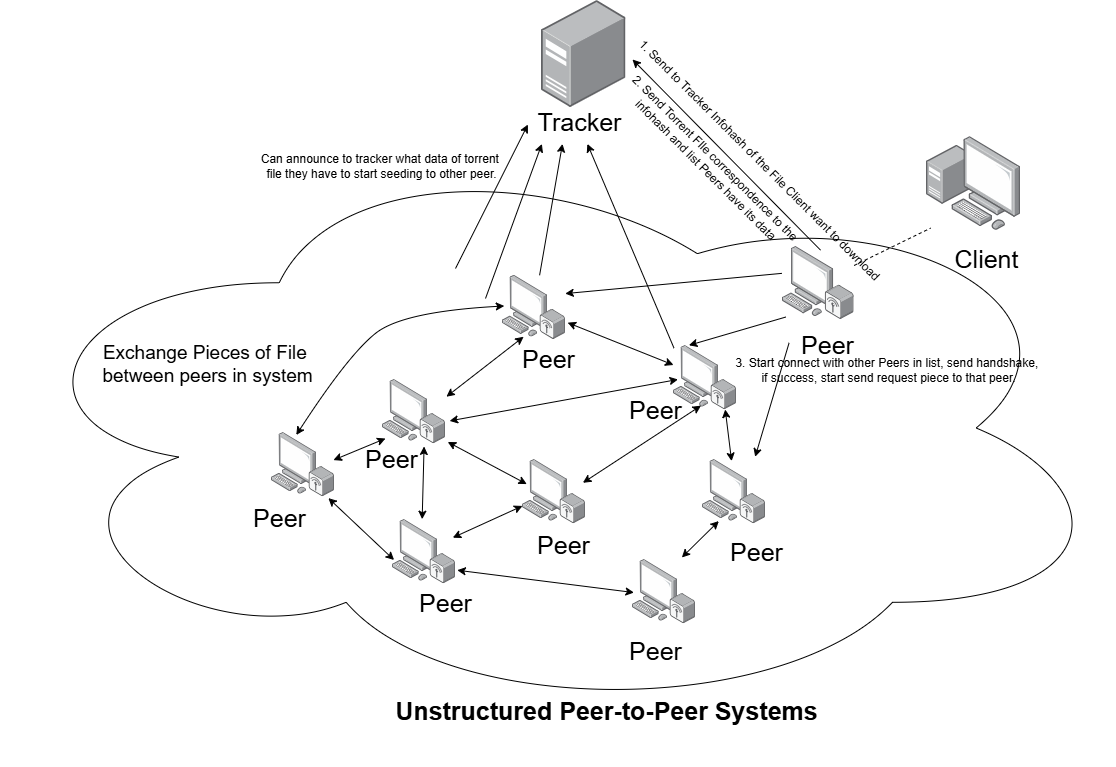

The diagram above was exported from draw.io. Its source (the exported page's mxGraphModel, read from the mxfile embedded in the PNG):
<mxGraphModel dx="2456" dy="1003" grid="0" gridSize="10" guides="1" tooltips="1" connect="1" arrows="1" fold="1" page="1" pageScale="1" pageWidth="827" pageHeight="1169" math="0" shadow="0">
  <root>
    <mxCell id="0" />
    <mxCell id="1" parent="0" />
    <mxCell id="vIXrYt94YCYQnTg7-i8D-12" value="" style="ellipse;shape=cloud;whiteSpace=wrap;html=1;" vertex="1" parent="1">
      <mxGeometry x="-583" y="318" width="1115" height="581" as="geometry" />
    </mxCell>
    <mxCell id="vIXrYt94YCYQnTg7-i8D-1" value="" style="image;points=[];aspect=fixed;html=1;align=center;shadow=0;dashed=0;image=img/lib/allied_telesis/computer_and_terminals/Personal_Computer_Wireless.svg;" vertex="1" parent="1">
      <mxGeometry x="-312" y="613" width="63" height="64.2" as="geometry" />
    </mxCell>
    <mxCell id="vIXrYt94YCYQnTg7-i8D-2" value="" style="image;points=[];aspect=fixed;html=1;align=center;shadow=0;dashed=0;image=img/lib/allied_telesis/computer_and_terminals/Personal_Computer_Wireless.svg;" vertex="1" parent="1">
      <mxGeometry x="-81" y="455.8" width="63" height="64.2" as="geometry" />
    </mxCell>
    <mxCell id="vIXrYt94YCYQnTg7-i8D-3" value="" style="image;points=[];aspect=fixed;html=1;align=center;shadow=0;dashed=0;image=img/lib/allied_telesis/computer_and_terminals/Personal_Computer_Wireless.svg;" vertex="1" parent="1">
      <mxGeometry x="-201" y="560" width="63" height="64.2" as="geometry" />
    </mxCell>
    <mxCell id="vIXrYt94YCYQnTg7-i8D-4" value="" style="image;points=[];aspect=fixed;html=1;align=center;shadow=0;dashed=0;image=img/lib/allied_telesis/computer_and_terminals/Personal_Computer_Wireless.svg;" vertex="1" parent="1">
      <mxGeometry x="-191" y="700" width="63" height="64.2" as="geometry" />
    </mxCell>
    <mxCell id="vIXrYt94YCYQnTg7-i8D-5" value="" style="image;points=[];aspect=fixed;html=1;align=center;shadow=0;dashed=0;image=img/lib/allied_telesis/computer_and_terminals/Personal_Computer_Wireless.svg;" vertex="1" parent="1">
      <mxGeometry x="-61" y="640" width="63" height="64.2" as="geometry" />
    </mxCell>
    <mxCell id="vIXrYt94YCYQnTg7-i8D-6" value="" style="image;points=[];aspect=fixed;html=1;align=center;shadow=0;dashed=0;image=img/lib/allied_telesis/computer_and_terminals/Personal_Computer_Wireless.svg;" vertex="1" parent="1">
      <mxGeometry x="49" y="740" width="63" height="64.2" as="geometry" />
    </mxCell>
    <mxCell id="vIXrYt94YCYQnTg7-i8D-7" value="" style="image;points=[];aspect=fixed;html=1;align=center;shadow=0;dashed=0;image=img/lib/allied_telesis/computer_and_terminals/Personal_Computer_Wireless.svg;" vertex="1" parent="1">
      <mxGeometry x="119" y="640" width="63" height="64.2" as="geometry" />
    </mxCell>
    <mxCell id="vIXrYt94YCYQnTg7-i8D-8" value="" style="image;points=[];aspect=fixed;html=1;align=center;shadow=0;dashed=0;image=img/lib/allied_telesis/computer_and_terminals/Personal_Computer_Wireless.svg;" vertex="1" parent="1">
      <mxGeometry x="90" y="526" width="63" height="64.2" as="geometry" />
    </mxCell>
    <mxCell id="vIXrYt94YCYQnTg7-i8D-9" value="" style="image;points=[];aspect=fixed;html=1;align=center;shadow=0;dashed=0;image=img/lib/allied_telesis/computer_and_terminals/Personal_Computer_Wireless.svg;" vertex="1" parent="1">
      <mxGeometry x="199" y="427" width="71.64" height="73" as="geometry" />
    </mxCell>
    <mxCell id="vIXrYt94YCYQnTg7-i8D-10" value="" style="image;points=[];aspect=fixed;html=1;align=center;shadow=0;dashed=0;image=img/lib/allied_telesis/computer_and_terminals/Personal_Computer_with_Server.svg;" vertex="1" parent="1">
      <mxGeometry x="343" y="317" width="94" height="94" as="geometry" />
    </mxCell>
    <mxCell id="vIXrYt94YCYQnTg7-i8D-11" value="" style="image;points=[];aspect=fixed;html=1;align=center;shadow=0;dashed=0;image=img/lib/allied_telesis/computer_and_terminals/Server_Desktop.svg;" vertex="1" parent="1">
      <mxGeometry x="-42" y="181" width="84.45" height="107.06" as="geometry" />
    </mxCell>
    <mxCell id="vIXrYt94YCYQnTg7-i8D-14" value="&lt;font style=&quot;font-size: 25px;&quot;&gt;Tracker&lt;/font&gt;" style="text;html=1;align=center;verticalAlign=middle;resizable=0;points=[];autosize=1;strokeColor=none;fillColor=none;" vertex="1" parent="1">
      <mxGeometry x="-55.5" y="281" width="102" height="42" as="geometry" />
    </mxCell>
    <mxCell id="vIXrYt94YCYQnTg7-i8D-15" value="&lt;font style=&quot;font-size: 25px;&quot;&gt;Client&lt;/font&gt;" style="text;html=1;align=center;verticalAlign=middle;resizable=0;points=[];autosize=1;strokeColor=none;fillColor=none;" vertex="1" parent="1">
      <mxGeometry x="362" y="418" width="82" height="42" as="geometry" />
    </mxCell>
    <mxCell id="vIXrYt94YCYQnTg7-i8D-17" value="&lt;font style=&quot;font-size: 25px;&quot;&gt;Peer&lt;/font&gt;" style="text;html=1;align=center;verticalAlign=middle;resizable=0;points=[];autosize=1;strokeColor=none;fillColor=none;" vertex="1" parent="1">
      <mxGeometry x="208" y="504" width="71" height="42" as="geometry" />
    </mxCell>
    <mxCell id="vIXrYt94YCYQnTg7-i8D-18" value="" style="curved=1;endArrow=classic;html=1;rounded=0;entryX=0.028;entryY=0.478;entryDx=0;entryDy=0;entryPerimeter=0;exitX=0.393;exitY=0.039;exitDx=0;exitDy=0;exitPerimeter=0;startArrow=classic;startFill=1;" edge="1" parent="1" source="vIXrYt94YCYQnTg7-i8D-1" target="vIXrYt94YCYQnTg7-i8D-2">
      <mxGeometry width="50" height="50" relative="1" as="geometry">
        <mxPoint x="-285" y="535" as="sourcePoint" />
        <mxPoint x="-235" y="485" as="targetPoint" />
        <Array as="points">
          <mxPoint x="-235" y="535" />
          <mxPoint x="-180" y="492" />
        </Array>
      </mxGeometry>
    </mxCell>
    <mxCell id="vIXrYt94YCYQnTg7-i8D-19" value="" style="endArrow=classic;startArrow=classic;html=1;rounded=0;exitX=0.983;exitY=0.43;exitDx=0;exitDy=0;exitPerimeter=0;" edge="1" parent="1" source="vIXrYt94YCYQnTg7-i8D-1">
      <mxGeometry width="50" height="50" relative="1" as="geometry">
        <mxPoint x="-238" y="655" as="sourcePoint" />
        <mxPoint x="-198" y="619" as="targetPoint" />
      </mxGeometry>
    </mxCell>
    <mxCell id="vIXrYt94YCYQnTg7-i8D-21" value="" style="endArrow=classic;startArrow=classic;html=1;rounded=0;exitX=1.015;exitY=0.268;exitDx=0;exitDy=0;exitPerimeter=0;entryX=0.335;entryY=0.957;entryDx=0;entryDy=0;entryPerimeter=0;" edge="1" parent="1" source="vIXrYt94YCYQnTg7-i8D-3" target="vIXrYt94YCYQnTg7-i8D-2">
      <mxGeometry width="50" height="50" relative="1" as="geometry">
        <mxPoint x="-240" y="651" as="sourcePoint" />
        <mxPoint x="-188" y="629" as="targetPoint" />
      </mxGeometry>
    </mxCell>
    <mxCell id="vIXrYt94YCYQnTg7-i8D-22" value="" style="endArrow=classic;startArrow=classic;html=1;rounded=0;exitX=0.471;exitY=-0.005;exitDx=0;exitDy=0;exitPerimeter=0;entryX=0.66;entryY=1.043;entryDx=0;entryDy=0;entryPerimeter=0;" edge="1" parent="1" source="vIXrYt94YCYQnTg7-i8D-4" target="vIXrYt94YCYQnTg7-i8D-3">
      <mxGeometry width="50" height="50" relative="1" as="geometry">
        <mxPoint x="-230" y="661" as="sourcePoint" />
        <mxPoint x="-178" y="639" as="targetPoint" />
      </mxGeometry>
    </mxCell>
    <mxCell id="vIXrYt94YCYQnTg7-i8D-23" value="" style="endArrow=classic;startArrow=classic;html=1;rounded=0;exitX=0.903;exitY=1.022;exitDx=0;exitDy=0;exitPerimeter=0;entryX=0.025;entryY=0.631;entryDx=0;entryDy=0;entryPerimeter=0;" edge="1" parent="1" source="vIXrYt94YCYQnTg7-i8D-1" target="vIXrYt94YCYQnTg7-i8D-4">
      <mxGeometry width="50" height="50" relative="1" as="geometry">
        <mxPoint x="-220" y="671" as="sourcePoint" />
        <mxPoint x="-168" y="649" as="targetPoint" />
      </mxGeometry>
    </mxCell>
    <mxCell id="vIXrYt94YCYQnTg7-i8D-24" value="" style="endArrow=classic;startArrow=classic;html=1;rounded=0;exitX=0.957;exitY=0.283;exitDx=0;exitDy=0;exitPerimeter=0;" edge="1" parent="1" source="vIXrYt94YCYQnTg7-i8D-4" target="vIXrYt94YCYQnTg7-i8D-5">
      <mxGeometry width="50" height="50" relative="1" as="geometry">
        <mxPoint x="-210" y="681" as="sourcePoint" />
        <mxPoint x="-158" y="659" as="targetPoint" />
      </mxGeometry>
    </mxCell>
    <mxCell id="vIXrYt94YCYQnTg7-i8D-25" value="" style="endArrow=classic;startArrow=classic;html=1;rounded=0;exitX=1.065;exitY=0.645;exitDx=0;exitDy=0;exitPerimeter=0;entryX=0.071;entryY=0.529;entryDx=0;entryDy=0;entryPerimeter=0;" edge="1" parent="1" source="vIXrYt94YCYQnTg7-i8D-3" target="vIXrYt94YCYQnTg7-i8D-8">
      <mxGeometry width="50" height="50" relative="1" as="geometry">
        <mxPoint x="-200" y="691" as="sourcePoint" />
        <mxPoint x="-148" y="669" as="targetPoint" />
      </mxGeometry>
    </mxCell>
    <mxCell id="vIXrYt94YCYQnTg7-i8D-26" value="" style="endArrow=classic;startArrow=classic;html=1;rounded=0;exitX=0.068;exitY=0.383;exitDx=0;exitDy=0;exitPerimeter=0;entryX=1.035;entryY=0.973;entryDx=0;entryDy=0;entryPerimeter=0;" edge="1" parent="1" source="vIXrYt94YCYQnTg7-i8D-5" target="vIXrYt94YCYQnTg7-i8D-3">
      <mxGeometry width="50" height="50" relative="1" as="geometry">
        <mxPoint x="-190" y="701" as="sourcePoint" />
        <mxPoint x="-138" y="679" as="targetPoint" />
      </mxGeometry>
    </mxCell>
    <mxCell id="vIXrYt94YCYQnTg7-i8D-27" value="" style="endArrow=classic;startArrow=classic;html=1;rounded=0;exitX=0.959;exitY=0.363;exitDx=0;exitDy=0;exitPerimeter=0;entryX=0.436;entryY=0.937;entryDx=0;entryDy=0;entryPerimeter=0;" edge="1" parent="1" source="vIXrYt94YCYQnTg7-i8D-5" target="vIXrYt94YCYQnTg7-i8D-8">
      <mxGeometry width="50" height="50" relative="1" as="geometry">
        <mxPoint x="-180" y="711" as="sourcePoint" />
        <mxPoint x="-128" y="689" as="targetPoint" />
      </mxGeometry>
    </mxCell>
    <mxCell id="vIXrYt94YCYQnTg7-i8D-28" value="" style="endArrow=classic;startArrow=classic;html=1;rounded=0;exitX=1.028;exitY=0.79;exitDx=0;exitDy=0;exitPerimeter=0;entryX=0.023;entryY=0.515;entryDx=0;entryDy=0;entryPerimeter=0;" edge="1" parent="1" source="vIXrYt94YCYQnTg7-i8D-4" target="vIXrYt94YCYQnTg7-i8D-6">
      <mxGeometry width="50" height="50" relative="1" as="geometry">
        <mxPoint x="-170" y="721" as="sourcePoint" />
        <mxPoint x="-118" y="699" as="targetPoint" />
      </mxGeometry>
    </mxCell>
    <mxCell id="vIXrYt94YCYQnTg7-i8D-29" value="" style="endArrow=classic;startArrow=classic;html=1;rounded=0;exitX=0.783;exitY=-0.032;exitDx=0;exitDy=0;exitPerimeter=0;entryX=0.259;entryY=0.959;entryDx=0;entryDy=0;entryPerimeter=0;" edge="1" parent="1" source="vIXrYt94YCYQnTg7-i8D-6" target="vIXrYt94YCYQnTg7-i8D-7">
      <mxGeometry width="50" height="50" relative="1" as="geometry">
        <mxPoint x="-160" y="731" as="sourcePoint" />
        <mxPoint x="-108" y="709" as="targetPoint" />
      </mxGeometry>
    </mxCell>
    <mxCell id="vIXrYt94YCYQnTg7-i8D-30" value="" style="endArrow=classic;startArrow=classic;html=1;rounded=0;exitX=0.462;exitY=0.025;exitDx=0;exitDy=0;exitPerimeter=0;entryX=0.821;entryY=0.996;entryDx=0;entryDy=0;entryPerimeter=0;" edge="1" parent="1" source="vIXrYt94YCYQnTg7-i8D-7" target="vIXrYt94YCYQnTg7-i8D-8">
      <mxGeometry width="50" height="50" relative="1" as="geometry">
        <mxPoint x="-150" y="741" as="sourcePoint" />
        <mxPoint x="-98" y="719" as="targetPoint" />
      </mxGeometry>
    </mxCell>
    <mxCell id="vIXrYt94YCYQnTg7-i8D-31" value="" style="endArrow=classic;startArrow=classic;html=1;rounded=0;entryX=1.034;entryY=0.738;entryDx=0;entryDy=0;entryPerimeter=0;" edge="1" parent="1" source="vIXrYt94YCYQnTg7-i8D-8" target="vIXrYt94YCYQnTg7-i8D-2">
      <mxGeometry width="50" height="50" relative="1" as="geometry">
        <mxPoint x="-140" y="751" as="sourcePoint" />
        <mxPoint x="-88" y="729" as="targetPoint" />
      </mxGeometry>
    </mxCell>
    <mxCell id="vIXrYt94YCYQnTg7-i8D-32" value="" style="endArrow=classic;html=1;rounded=0;entryX=-0.001;entryY=0.572;entryDx=0;entryDy=0;entryPerimeter=0;" edge="1" parent="1" target="vIXrYt94YCYQnTg7-i8D-14">
      <mxGeometry width="50" height="50" relative="1" as="geometry">
        <mxPoint x="-128" y="449" as="sourcePoint" />
        <mxPoint x="-78" y="399" as="targetPoint" />
      </mxGeometry>
    </mxCell>
    <mxCell id="vIXrYt94YCYQnTg7-i8D-33" value="" style="endArrow=classic;html=1;rounded=0;entryX=0.338;entryY=1.033;entryDx=0;entryDy=0;entryPerimeter=0;" edge="1" parent="1" source="vIXrYt94YCYQnTg7-i8D-2" target="vIXrYt94YCYQnTg7-i8D-14">
      <mxGeometry width="50" height="50" relative="1" as="geometry">
        <mxPoint x="-118" y="459" as="sourcePoint" />
        <mxPoint x="-46" y="315" as="targetPoint" />
      </mxGeometry>
    </mxCell>
    <mxCell id="vIXrYt94YCYQnTg7-i8D-34" value="" style="endArrow=classic;html=1;rounded=0;entryX=0.582;entryY=1.033;entryDx=0;entryDy=0;entryPerimeter=0;exitX=0.008;exitY=0.041;exitDx=0;exitDy=0;exitPerimeter=0;" edge="1" parent="1" source="vIXrYt94YCYQnTg7-i8D-8" target="vIXrYt94YCYQnTg7-i8D-14">
      <mxGeometry width="50" height="50" relative="1" as="geometry">
        <mxPoint x="-108" y="469" as="sourcePoint" />
        <mxPoint x="-36" y="325" as="targetPoint" />
      </mxGeometry>
    </mxCell>
    <mxCell id="vIXrYt94YCYQnTg7-i8D-35" value="" style="endArrow=classic;html=1;rounded=0;entryX=0.136;entryY=1.033;entryDx=0;entryDy=0;entryPerimeter=0;" edge="1" parent="1" target="vIXrYt94YCYQnTg7-i8D-14">
      <mxGeometry width="50" height="50" relative="1" as="geometry">
        <mxPoint x="-98" y="479" as="sourcePoint" />
        <mxPoint x="-26" y="335" as="targetPoint" />
      </mxGeometry>
    </mxCell>
    <mxCell id="vIXrYt94YCYQnTg7-i8D-36" value="" style="endArrow=classic;html=1;rounded=0;entryX=0.996;entryY=0.285;entryDx=0;entryDy=0;entryPerimeter=0;exitX=-0.009;exitY=0.368;exitDx=0;exitDy=0;exitPerimeter=0;" edge="1" parent="1" source="vIXrYt94YCYQnTg7-i8D-9" target="vIXrYt94YCYQnTg7-i8D-2">
      <mxGeometry width="50" height="50" relative="1" as="geometry">
        <mxPoint x="-88" y="489" as="sourcePoint" />
        <mxPoint x="-16" y="345" as="targetPoint" />
      </mxGeometry>
    </mxCell>
    <mxCell id="vIXrYt94YCYQnTg7-i8D-37" value="" style="endArrow=classic;html=1;rounded=0;entryX=0.245;entryY=-0.003;entryDx=0;entryDy=0;entryPerimeter=0;exitX=0.047;exitY=0.966;exitDx=0;exitDy=0;exitPerimeter=0;" edge="1" parent="1" source="vIXrYt94YCYQnTg7-i8D-9" target="vIXrYt94YCYQnTg7-i8D-8">
      <mxGeometry width="50" height="50" relative="1" as="geometry">
        <mxPoint x="-78" y="499" as="sourcePoint" />
        <mxPoint x="-6" y="355" as="targetPoint" />
      </mxGeometry>
    </mxCell>
    <mxCell id="vIXrYt94YCYQnTg7-i8D-38" value="" style="endArrow=classic;html=1;rounded=0;entryX=0.836;entryY=-0.042;entryDx=0;entryDy=0;entryPerimeter=0;exitX=-0.034;exitY=0.461;exitDx=0;exitDy=0;exitPerimeter=0;" edge="1" parent="1" source="vIXrYt94YCYQnTg7-i8D-17" target="vIXrYt94YCYQnTg7-i8D-7">
      <mxGeometry width="50" height="50" relative="1" as="geometry">
        <mxPoint x="-68" y="509" as="sourcePoint" />
        <mxPoint x="4" y="365" as="targetPoint" />
      </mxGeometry>
    </mxCell>
    <mxCell id="vIXrYt94YCYQnTg7-i8D-40" value="" style="endArrow=none;dashed=1;html=1;rounded=0;entryX=0.043;entryY=0.975;entryDx=0;entryDy=0;entryPerimeter=0;" edge="1" parent="1" source="vIXrYt94YCYQnTg7-i8D-9" target="vIXrYt94YCYQnTg7-i8D-10">
      <mxGeometry width="50" height="50" relative="1" as="geometry">
        <mxPoint x="115" y="491" as="sourcePoint" />
        <mxPoint x="165" y="441" as="targetPoint" />
      </mxGeometry>
    </mxCell>
    <mxCell id="vIXrYt94YCYQnTg7-i8D-41" value="" style="endArrow=classic;html=1;rounded=0;exitX=0.531;exitY=0.05;exitDx=0;exitDy=0;exitPerimeter=0;" edge="1" parent="1" source="vIXrYt94YCYQnTg7-i8D-9">
      <mxGeometry width="50" height="50" relative="1" as="geometry">
        <mxPoint x="208" y="464" as="sourcePoint" />
        <mxPoint x="49" y="240" as="targetPoint" />
      </mxGeometry>
    </mxCell>
    <mxCell id="vIXrYt94YCYQnTg7-i8D-42" value="&lt;h2 style=&quot;text-wrap-mode: wrap; box-sizing: border-box; margin: 0px; padding: 0px; border: 0px; font-size: 24px; vertical-align: baseline; clear: both; letter-spacing: 0.162px; text-align: left;&quot; id=&quot;2-unstructured-peertopeer-systems&quot;&gt;&lt;br&gt;&lt;/h2&gt;" style="text;html=1;align=center;verticalAlign=middle;resizable=0;points=[];autosize=1;strokeColor=none;fillColor=none;" vertex="1" parent="1">
      <mxGeometry x="-147" y="906" width="18" height="41" as="geometry" />
    </mxCell>
    <mxCell id="vIXrYt94YCYQnTg7-i8D-44" value="&lt;h2 style=&quot;text-wrap-mode: wrap; box-sizing: border-box; margin: 0px; padding: 0px; border: 0px; font-size: 24px; vertical-align: baseline; clear: both; letter-spacing: 0.162px;&quot; id=&quot;2-unstructured-peertopeer-systems&quot;&gt;&lt;br&gt;&lt;/h2&gt;" style="text;html=1;align=center;verticalAlign=middle;resizable=0;points=[];autosize=1;strokeColor=none;fillColor=none;" vertex="1" parent="1">
      <mxGeometry x="-178" y="865" width="18" height="41" as="geometry" />
    </mxCell>
    <mxCell id="vIXrYt94YCYQnTg7-i8D-45" value="&lt;font style=&quot;font-size: 25px;&quot;&gt;Peer&lt;/font&gt;" style="text;html=1;align=center;verticalAlign=middle;resizable=0;points=[];autosize=1;strokeColor=none;fillColor=none;" vertex="1" parent="1">
      <mxGeometry x="-340" y="677.2" width="71" height="42" as="geometry" />
    </mxCell>
    <mxCell id="vIXrYt94YCYQnTg7-i8D-46" value="&lt;font style=&quot;font-size: 25px;&quot;&gt;Peer&lt;/font&gt;" style="text;html=1;align=center;verticalAlign=middle;resizable=0;points=[];autosize=1;strokeColor=none;fillColor=none;" vertex="1" parent="1">
      <mxGeometry x="-173.5" y="762.2" width="71" height="42" as="geometry" />
    </mxCell>
    <mxCell id="vIXrYt94YCYQnTg7-i8D-47" value="&lt;font style=&quot;font-size: 25px;&quot;&gt;Peer&lt;/font&gt;" style="text;html=1;align=center;verticalAlign=middle;resizable=0;points=[];autosize=1;strokeColor=none;fillColor=none;" vertex="1" parent="1">
      <mxGeometry x="36" y="810" width="71" height="42" as="geometry" />
    </mxCell>
    <mxCell id="vIXrYt94YCYQnTg7-i8D-48" value="&lt;font style=&quot;font-size: 25px;&quot;&gt;Peer&lt;/font&gt;" style="text;html=1;align=center;verticalAlign=middle;resizable=0;points=[];autosize=1;strokeColor=none;fillColor=none;" vertex="1" parent="1">
      <mxGeometry x="137" y="711.1" width="71" height="42" as="geometry" />
    </mxCell>
    <mxCell id="vIXrYt94YCYQnTg7-i8D-49" value="&lt;font style=&quot;font-size: 25px;&quot;&gt;Peer&lt;/font&gt;" style="text;html=1;align=center;verticalAlign=middle;resizable=0;points=[];autosize=1;strokeColor=none;fillColor=none;" vertex="1" parent="1">
      <mxGeometry x="36" y="569" width="71" height="42" as="geometry" />
    </mxCell>
    <mxCell id="vIXrYt94YCYQnTg7-i8D-50" value="&lt;font style=&quot;font-size: 25px;&quot;&gt;Peer&lt;/font&gt;" style="text;html=1;align=center;verticalAlign=middle;resizable=0;points=[];autosize=1;strokeColor=none;fillColor=none;" vertex="1" parent="1">
      <mxGeometry x="-55.5" y="704.2" width="71" height="42" as="geometry" />
    </mxCell>
    <mxCell id="vIXrYt94YCYQnTg7-i8D-51" value="&lt;font style=&quot;font-size: 25px;&quot;&gt;Peer&lt;/font&gt;" style="text;html=1;align=center;verticalAlign=middle;resizable=0;points=[];autosize=1;strokeColor=none;fillColor=none;" vertex="1" parent="1">
      <mxGeometry x="-71" y="518" width="71" height="42" as="geometry" />
    </mxCell>
    <mxCell id="vIXrYt94YCYQnTg7-i8D-52" value="&lt;font style=&quot;font-size: 25px;&quot;&gt;Peer&lt;/font&gt;" style="text;html=1;align=center;verticalAlign=middle;resizable=0;points=[];autosize=1;strokeColor=none;fillColor=none;" vertex="1" parent="1">
      <mxGeometry x="-228" y="618" width="71" height="42" as="geometry" />
    </mxCell>
    <mxCell id="vIXrYt94YCYQnTg7-i8D-53" value="&lt;font style=&quot;font-size: 25px;&quot;&gt;&lt;b&gt;Unstructured Peer-to-Peer Systems&lt;/b&gt;&lt;/font&gt;" style="text;html=1;align=center;verticalAlign=middle;whiteSpace=wrap;rounded=0;" vertex="1" parent="1">
      <mxGeometry x="-215" y="876" width="477" height="30" as="geometry" />
    </mxCell>
    <mxCell id="vIXrYt94YCYQnTg7-i8D-54" value="&lt;font&gt;1. Send to Tracker Infohash of the File Client want to download&lt;/font&gt;" style="text;html=1;align=center;verticalAlign=middle;resizable=0;points=[];autosize=1;strokeColor=none;fillColor=none;rotation=45;" vertex="1" parent="1">
      <mxGeometry y="328" width="352" height="26" as="geometry" />
    </mxCell>
    <mxCell id="vIXrYt94YCYQnTg7-i8D-55" value="2. Send Torrent FIle correspondence to the&lt;div&gt;&amp;nbsp;infohash and list Peers have its data&lt;/div&gt;" style="text;html=1;align=center;verticalAlign=middle;resizable=0;points=[];autosize=1;strokeColor=none;fillColor=none;rotation=45;" vertex="1" parent="1">
      <mxGeometry x="4" y="323" width="246" height="41" as="geometry" />
    </mxCell>
    <mxCell id="vIXrYt94YCYQnTg7-i8D-56" value="&lt;font&gt;3. Start connect with other Peers in list, send handshake,&amp;nbsp;&lt;/font&gt;&lt;div&gt;&lt;font&gt;if success, start send request piece to that peer.&lt;/font&gt;&lt;/div&gt;" style="text;html=1;align=center;verticalAlign=middle;resizable=0;points=[];autosize=1;strokeColor=none;fillColor=none;rotation=0;" vertex="1" parent="1">
      <mxGeometry x="143" y="530" width="324" height="41" as="geometry" />
    </mxCell>
    <mxCell id="vIXrYt94YCYQnTg7-i8D-57" value="Can announce to tracker what data of torrent&amp;nbsp;&lt;div&gt;file they have to start seeding to other peer.&lt;/div&gt;" style="text;html=1;align=center;verticalAlign=middle;resizable=0;points=[];autosize=1;strokeColor=none;fillColor=none;rotation=0;" vertex="1" parent="1">
      <mxGeometry x="-332" y="326" width="259" height="41" as="geometry" />
    </mxCell>
    <mxCell id="vIXrYt94YCYQnTg7-i8D-58" value="&lt;font style=&quot;font-size: 19px;&quot;&gt;Exchange Pieces of File&amp;nbsp;&lt;/font&gt;&lt;div&gt;&lt;font style=&quot;font-size: 19px;&quot;&gt;between peers in system&lt;/font&gt;&lt;/div&gt;" style="text;html=1;align=center;verticalAlign=middle;resizable=0;points=[];autosize=1;strokeColor=none;fillColor=none;rotation=0;" vertex="1" parent="1">
      <mxGeometry x="-490" y="516" width="228" height="58" as="geometry" />
    </mxCell>
  </root>
</mxGraphModel>